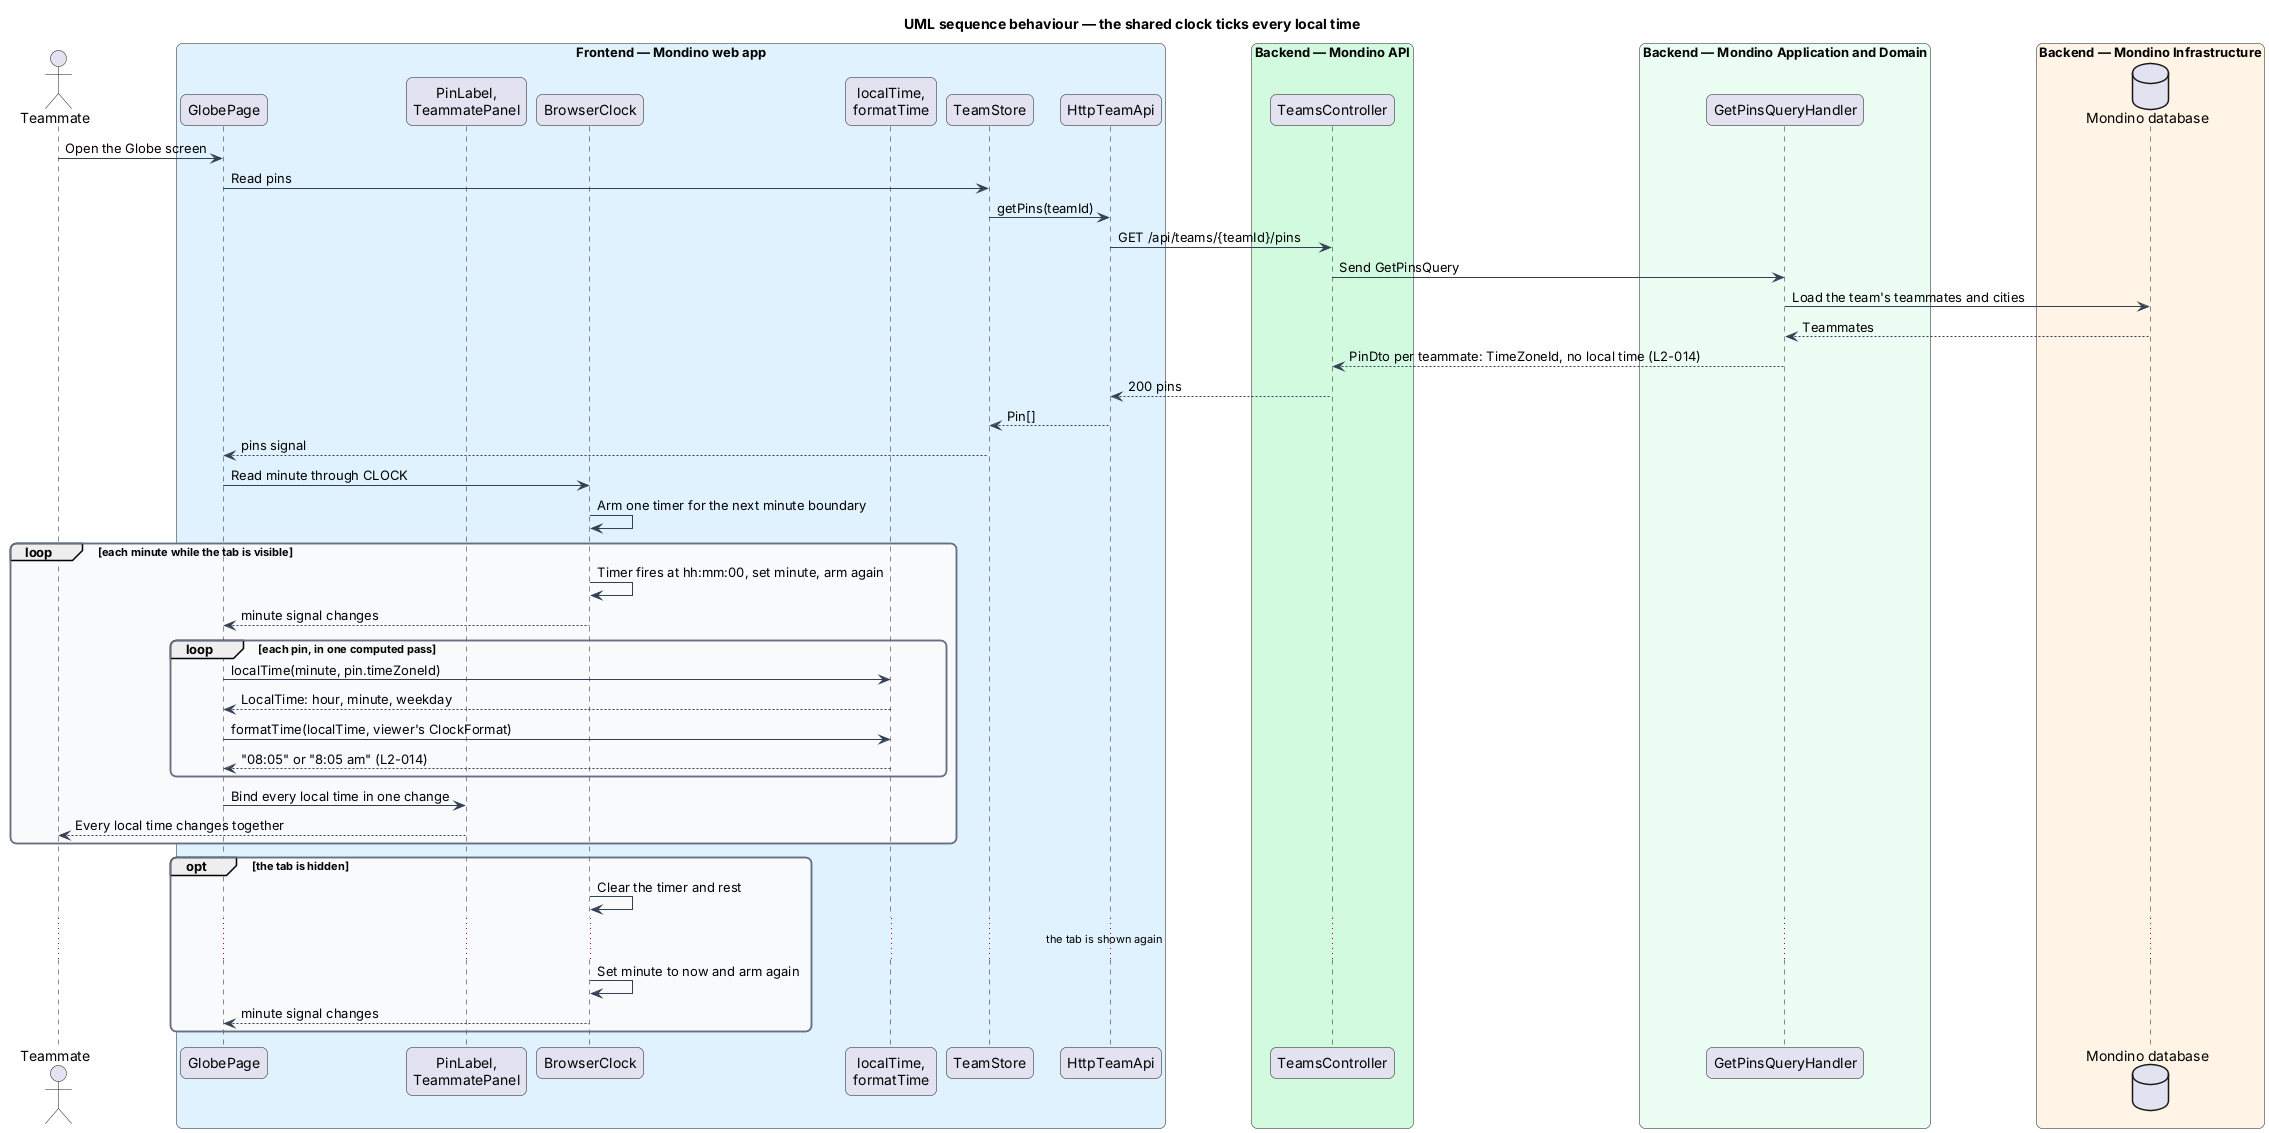

The diagram above was rendered by PlantUML. Its source (embedded in the PNG):
@startuml
title UML sequence behaviour — the shared clock ticks every local time
skinparam backgroundColor #FFFFFF
skinparam shadowing false
skinparam roundcorner 12
skinparam defaultFontName Arial
skinparam ArrowColor #344054
skinparam rectangle {
  BorderColor #344054
  FontColor #101828
}
skinparam package {
  BorderColor #667085
  FontColor #101828
  BackgroundColor #F9FAFB
}

actor "Teammate" as actor
box "Frontend — Mondino web app" #E0F2FE
  participant "GlobePage" as page
  participant "PinLabel,\nTeammatePanel" as views
  participant "BrowserClock" as clock
  participant "localTime,\nformatTime" as fns
  participant "TeamStore" as store
  participant "HttpTeamApi" as client
end box
box "Backend — Mondino API" #D1FADF
  participant "TeamsController" as controller
end box
box "Backend — Mondino Application and Domain" #ECFDF3
  participant "GetPinsQueryHandler" as handler
end box
box "Backend — Mondino Infrastructure" #FFF4E5
  database "Mondino database" as db
end box

actor -> page : Open the Globe screen
page -> store : Read pins
store -> client : getPins(teamId)
client -> controller : GET /api/teams/{teamId}/pins
controller -> handler : Send GetPinsQuery
handler -> db : Load the team's teammates and cities
db --> handler : Teammates
handler --> controller : PinDto per teammate: TimeZoneId, no local time (L2-014)
controller --> client : 200 pins
client --> store : Pin[]
store --> page : pins signal
page -> clock : Read minute through CLOCK
clock -> clock : Arm one timer for the next minute boundary

loop each minute while the tab is visible
  clock -> clock : Timer fires at hh:mm:00, set minute, arm again
  clock --> page : minute signal changes
  loop each pin, in one computed pass
    page -> fns : localTime(minute, pin.timeZoneId)
    fns --> page : LocalTime: hour, minute, weekday
    page -> fns : formatTime(localTime, viewer's ClockFormat)
    fns --> page : "08:05" or "8:05 am" (L2-014)
  end
  page -> views : Bind every local time in one change
  views --> actor : Every local time changes together
end

opt the tab is hidden
  clock -> clock : Clear the timer and rest
  ... the tab is shown again ...
  clock -> clock : Set minute to now and arm again
  clock --> page : minute signal changes
end
@enduml